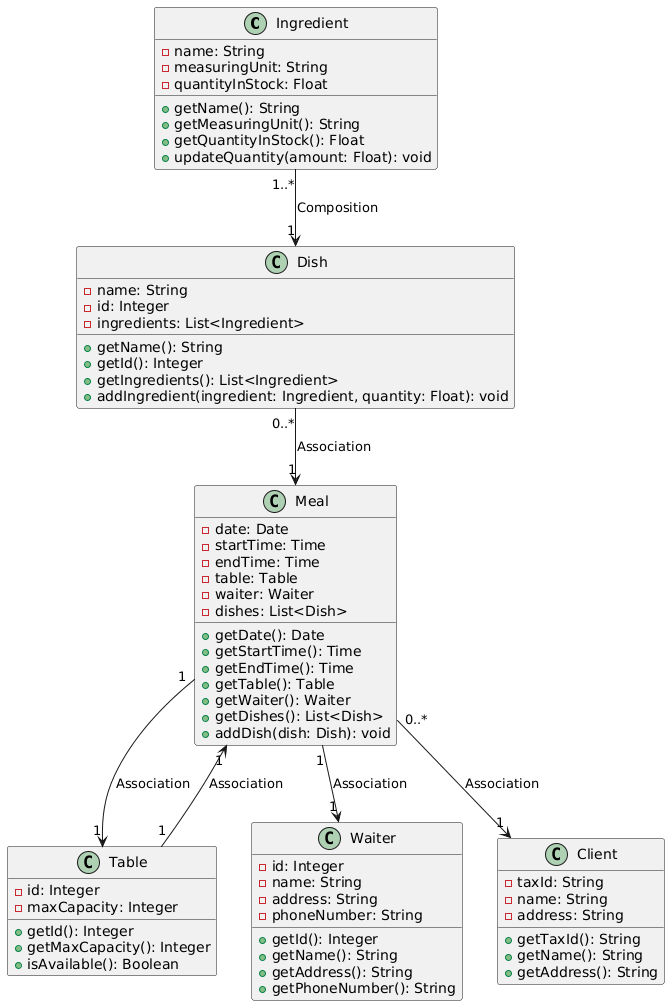

The diagram above was rendered by PlantUML. Its source (embedded in the PNG):
@startuml
class Ingredient {
    - name: String
    - measuringUnit: String
    - quantityInStock: Float
    + getName(): String
    + getMeasuringUnit(): String
    + getQuantityInStock(): Float
    + updateQuantity(amount: Float): void
}

class Dish {
    - name: String
    - id: Integer
    - ingredients: List<Ingredient>
    + getName(): String
    + getId(): Integer
    + getIngredients(): List<Ingredient>
    + addIngredient(ingredient: Ingredient, quantity: Float): void
}

class Table {
    - id: Integer
    - maxCapacity: Integer
    + getId(): Integer
    + getMaxCapacity(): Integer
    + isAvailable(): Boolean
}

class Meal {
    - date: Date
    - startTime: Time
    - endTime: Time
    - table: Table
    - waiter: Waiter
    - dishes: List<Dish>
    + getDate(): Date
    + getStartTime(): Time
    + getEndTime(): Time
    + getTable(): Table
    + getWaiter(): Waiter
    + getDishes(): List<Dish>
    + addDish(dish: Dish): void
}

class Waiter {
    - id: Integer
    - name: String
    - address: String
    - phoneNumber: String
    + getId(): Integer
    + getName(): String
    + getAddress(): String
    + getPhoneNumber(): String
}

class Client {
    - taxId: String
    - name: String
    - address: String
    + getTaxId(): String
    + getName(): String
    + getAddress(): String
}

Ingredient "1..*" --> "1" Dish : Composition
Dish "0..*" --> "1" Meal : Association
Table "1" --> "1" Meal : Association
Meal "0..*" --> "1" Client : Association
Meal "1" --> "1" Waiter : Association
Meal "1" --> "1" Table : Association
@enduml